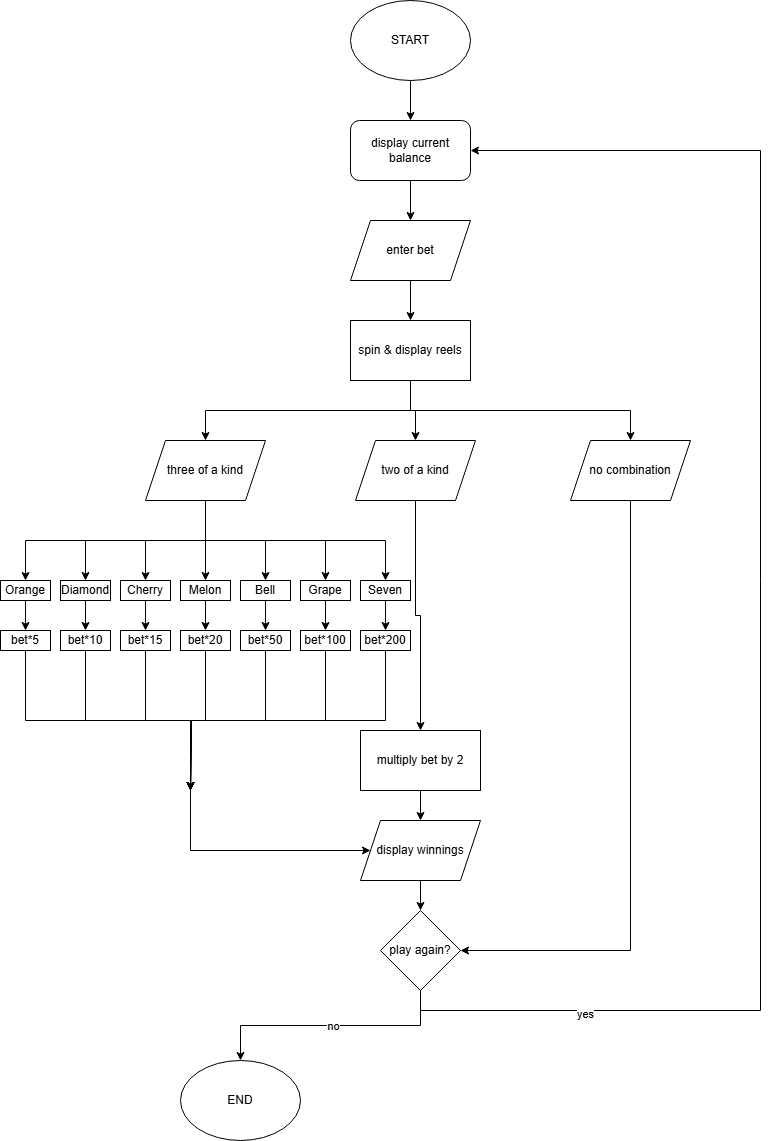

The diagram above was exported from draw.io. Its source (the exported page's mxGraphModel, read from the mxfile embedded in the PNG):
<mxGraphModel dx="1044" dy="562" grid="1" gridSize="10" guides="1" tooltips="1" connect="1" arrows="1" fold="1" page="1" pageScale="1" pageWidth="850" pageHeight="1100" math="0" shadow="0">
  <root>
    <mxCell id="0" />
    <mxCell id="1" parent="0" />
    <mxCell id="2r-E5DaLE305W3DWa9-0-35" style="edgeStyle=orthogonalEdgeStyle;rounded=0;orthogonalLoop=1;jettySize=auto;html=1;exitX=0.5;exitY=1;exitDx=0;exitDy=0;entryX=0.5;entryY=0;entryDx=0;entryDy=0;" edge="1" parent="1" source="rwwJtuq7nJ2t7Ec7PgZR-1" target="rwwJtuq7nJ2t7Ec7PgZR-2">
      <mxGeometry relative="1" as="geometry" />
    </mxCell>
    <mxCell id="rwwJtuq7nJ2t7Ec7PgZR-1" value="display current balance" style="rounded=1;whiteSpace=wrap;html=1;" parent="1" vertex="1">
      <mxGeometry x="360" y="160" width="120" height="60" as="geometry" />
    </mxCell>
    <mxCell id="2r-E5DaLE305W3DWa9-0-36" style="edgeStyle=orthogonalEdgeStyle;rounded=0;orthogonalLoop=1;jettySize=auto;html=1;exitX=0.5;exitY=1;exitDx=0;exitDy=0;entryX=0.5;entryY=0;entryDx=0;entryDy=0;" edge="1" parent="1" source="rwwJtuq7nJ2t7Ec7PgZR-2" target="rwwJtuq7nJ2t7Ec7PgZR-4">
      <mxGeometry relative="1" as="geometry" />
    </mxCell>
    <mxCell id="rwwJtuq7nJ2t7Ec7PgZR-2" value="enter bet" style="shape=parallelogram;perimeter=parallelogramPerimeter;whiteSpace=wrap;html=1;fixedSize=1;" parent="1" vertex="1">
      <mxGeometry x="360" y="260" width="120" height="60" as="geometry" />
    </mxCell>
    <mxCell id="2r-E5DaLE305W3DWa9-0-34" style="edgeStyle=orthogonalEdgeStyle;rounded=0;orthogonalLoop=1;jettySize=auto;html=1;exitX=0.5;exitY=1;exitDx=0;exitDy=0;entryX=0.5;entryY=0;entryDx=0;entryDy=0;" edge="1" parent="1" source="rwwJtuq7nJ2t7Ec7PgZR-3" target="rwwJtuq7nJ2t7Ec7PgZR-1">
      <mxGeometry relative="1" as="geometry" />
    </mxCell>
    <mxCell id="rwwJtuq7nJ2t7Ec7PgZR-3" value="START" style="ellipse;whiteSpace=wrap;html=1;" parent="1" vertex="1">
      <mxGeometry x="360" y="40" width="120" height="80" as="geometry" />
    </mxCell>
    <mxCell id="2r-E5DaLE305W3DWa9-0-37" style="edgeStyle=orthogonalEdgeStyle;rounded=0;orthogonalLoop=1;jettySize=auto;html=1;exitX=0.5;exitY=1;exitDx=0;exitDy=0;entryX=0.5;entryY=0;entryDx=0;entryDy=0;" edge="1" parent="1" source="rwwJtuq7nJ2t7Ec7PgZR-4" target="rwwJtuq7nJ2t7Ec7PgZR-27">
      <mxGeometry relative="1" as="geometry" />
    </mxCell>
    <mxCell id="2r-E5DaLE305W3DWa9-0-38" style="edgeStyle=orthogonalEdgeStyle;rounded=0;orthogonalLoop=1;jettySize=auto;html=1;exitX=0.5;exitY=1;exitDx=0;exitDy=0;entryX=0.5;entryY=0;entryDx=0;entryDy=0;" edge="1" parent="1" source="rwwJtuq7nJ2t7Ec7PgZR-4" target="rwwJtuq7nJ2t7Ec7PgZR-26">
      <mxGeometry relative="1" as="geometry" />
    </mxCell>
    <mxCell id="2r-E5DaLE305W3DWa9-0-39" style="edgeStyle=orthogonalEdgeStyle;rounded=0;orthogonalLoop=1;jettySize=auto;html=1;exitX=0.5;exitY=1;exitDx=0;exitDy=0;entryX=0.5;entryY=0;entryDx=0;entryDy=0;" edge="1" parent="1" source="rwwJtuq7nJ2t7Ec7PgZR-4" target="rwwJtuq7nJ2t7Ec7PgZR-28">
      <mxGeometry relative="1" as="geometry" />
    </mxCell>
    <mxCell id="rwwJtuq7nJ2t7Ec7PgZR-4" value="spin &amp;amp; display reels" style="rounded=0;whiteSpace=wrap;html=1;" parent="1" vertex="1">
      <mxGeometry x="360" y="360" width="120" height="60" as="geometry" />
    </mxCell>
    <mxCell id="2r-E5DaLE305W3DWa9-0-20" style="edgeStyle=orthogonalEdgeStyle;rounded=0;orthogonalLoop=1;jettySize=auto;html=1;exitX=0.5;exitY=1;exitDx=0;exitDy=0;" edge="1" parent="1" source="rwwJtuq7nJ2t7Ec7PgZR-8">
      <mxGeometry relative="1" as="geometry">
        <mxPoint x="200" y="830" as="targetPoint" />
      </mxGeometry>
    </mxCell>
    <mxCell id="rwwJtuq7nJ2t7Ec7PgZR-8" value="bet*15" style="rounded=0;whiteSpace=wrap;html=1;" parent="1" vertex="1">
      <mxGeometry x="130" y="670" width="50" height="20" as="geometry" />
    </mxCell>
    <mxCell id="2r-E5DaLE305W3DWa9-0-18" style="edgeStyle=orthogonalEdgeStyle;rounded=0;orthogonalLoop=1;jettySize=auto;html=1;exitX=0.5;exitY=1;exitDx=0;exitDy=0;" edge="1" parent="1" source="rwwJtuq7nJ2t7Ec7PgZR-9">
      <mxGeometry relative="1" as="geometry">
        <mxPoint x="200" y="830" as="targetPoint" />
      </mxGeometry>
    </mxCell>
    <mxCell id="rwwJtuq7nJ2t7Ec7PgZR-9" value="bet*10" style="rounded=0;whiteSpace=wrap;html=1;" parent="1" vertex="1">
      <mxGeometry x="70" y="670" width="50" height="20" as="geometry" />
    </mxCell>
    <mxCell id="2r-E5DaLE305W3DWa9-0-13" style="edgeStyle=orthogonalEdgeStyle;rounded=0;orthogonalLoop=1;jettySize=auto;html=1;entryX=0;entryY=0.5;entryDx=0;entryDy=0;" edge="1" parent="1" target="rwwJtuq7nJ2t7Ec7PgZR-30">
      <mxGeometry relative="1" as="geometry">
        <mxPoint x="200" y="760" as="sourcePoint" />
        <Array as="points">
          <mxPoint x="200" y="890" />
        </Array>
      </mxGeometry>
    </mxCell>
    <mxCell id="2r-E5DaLE305W3DWa9-0-17" style="edgeStyle=orthogonalEdgeStyle;rounded=0;orthogonalLoop=1;jettySize=auto;html=1;exitX=0.5;exitY=1;exitDx=0;exitDy=0;" edge="1" parent="1" source="rwwJtuq7nJ2t7Ec7PgZR-10">
      <mxGeometry relative="1" as="geometry">
        <mxPoint x="200" y="830" as="targetPoint" />
        <Array as="points">
          <mxPoint x="35" y="760" />
          <mxPoint x="201" y="760" />
        </Array>
      </mxGeometry>
    </mxCell>
    <mxCell id="rwwJtuq7nJ2t7Ec7PgZR-10" value="bet*5" style="rounded=0;whiteSpace=wrap;html=1;" parent="1" vertex="1">
      <mxGeometry x="10" y="670" width="50" height="20" as="geometry" />
    </mxCell>
    <mxCell id="2r-E5DaLE305W3DWa9-0-12" style="edgeStyle=orthogonalEdgeStyle;rounded=0;orthogonalLoop=1;jettySize=auto;html=1;exitX=0.5;exitY=1;exitDx=0;exitDy=0;entryX=0.5;entryY=0;entryDx=0;entryDy=0;" edge="1" parent="1" source="rwwJtuq7nJ2t7Ec7PgZR-11" target="rwwJtuq7nJ2t7Ec7PgZR-23">
      <mxGeometry relative="1" as="geometry" />
    </mxCell>
    <mxCell id="rwwJtuq7nJ2t7Ec7PgZR-11" value="Seven" style="rounded=0;whiteSpace=wrap;html=1;" parent="1" vertex="1">
      <mxGeometry x="370" y="620" width="50" height="20" as="geometry" />
    </mxCell>
    <mxCell id="2r-E5DaLE305W3DWa9-0-11" style="edgeStyle=orthogonalEdgeStyle;rounded=0;orthogonalLoop=1;jettySize=auto;html=1;exitX=0.5;exitY=1;exitDx=0;exitDy=0;entryX=0.5;entryY=0;entryDx=0;entryDy=0;" edge="1" parent="1" source="rwwJtuq7nJ2t7Ec7PgZR-12" target="rwwJtuq7nJ2t7Ec7PgZR-22">
      <mxGeometry relative="1" as="geometry" />
    </mxCell>
    <mxCell id="rwwJtuq7nJ2t7Ec7PgZR-12" value="Grape" style="rounded=0;whiteSpace=wrap;html=1;" parent="1" vertex="1">
      <mxGeometry x="310" y="620" width="50" height="20" as="geometry" />
    </mxCell>
    <mxCell id="2r-E5DaLE305W3DWa9-0-10" style="edgeStyle=orthogonalEdgeStyle;rounded=0;orthogonalLoop=1;jettySize=auto;html=1;exitX=0.5;exitY=1;exitDx=0;exitDy=0;entryX=0.5;entryY=0;entryDx=0;entryDy=0;" edge="1" parent="1" source="rwwJtuq7nJ2t7Ec7PgZR-13" target="rwwJtuq7nJ2t7Ec7PgZR-21">
      <mxGeometry relative="1" as="geometry" />
    </mxCell>
    <mxCell id="rwwJtuq7nJ2t7Ec7PgZR-13" value="Bell" style="rounded=0;whiteSpace=wrap;html=1;" parent="1" vertex="1">
      <mxGeometry x="250" y="620" width="50" height="20" as="geometry" />
    </mxCell>
    <mxCell id="2r-E5DaLE305W3DWa9-0-9" style="edgeStyle=orthogonalEdgeStyle;rounded=0;orthogonalLoop=1;jettySize=auto;html=1;exitX=0.5;exitY=1;exitDx=0;exitDy=0;entryX=0.5;entryY=0;entryDx=0;entryDy=0;" edge="1" parent="1" source="rwwJtuq7nJ2t7Ec7PgZR-14" target="rwwJtuq7nJ2t7Ec7PgZR-20">
      <mxGeometry relative="1" as="geometry" />
    </mxCell>
    <mxCell id="rwwJtuq7nJ2t7Ec7PgZR-14" value="Melon" style="rounded=0;whiteSpace=wrap;html=1;" parent="1" vertex="1">
      <mxGeometry x="190" y="620" width="50" height="20" as="geometry" />
    </mxCell>
    <mxCell id="2r-E5DaLE305W3DWa9-0-8" style="edgeStyle=orthogonalEdgeStyle;rounded=0;orthogonalLoop=1;jettySize=auto;html=1;exitX=0.5;exitY=1;exitDx=0;exitDy=0;entryX=0.5;entryY=0;entryDx=0;entryDy=0;" edge="1" parent="1" source="rwwJtuq7nJ2t7Ec7PgZR-15" target="rwwJtuq7nJ2t7Ec7PgZR-8">
      <mxGeometry relative="1" as="geometry" />
    </mxCell>
    <mxCell id="rwwJtuq7nJ2t7Ec7PgZR-15" value="Cherry" style="rounded=0;whiteSpace=wrap;html=1;" parent="1" vertex="1">
      <mxGeometry x="130" y="620" width="50" height="20" as="geometry" />
    </mxCell>
    <mxCell id="2r-E5DaLE305W3DWa9-0-7" style="edgeStyle=orthogonalEdgeStyle;rounded=0;orthogonalLoop=1;jettySize=auto;html=1;exitX=0.5;exitY=1;exitDx=0;exitDy=0;entryX=0.5;entryY=0;entryDx=0;entryDy=0;" edge="1" parent="1" source="rwwJtuq7nJ2t7Ec7PgZR-16" target="rwwJtuq7nJ2t7Ec7PgZR-9">
      <mxGeometry relative="1" as="geometry" />
    </mxCell>
    <mxCell id="rwwJtuq7nJ2t7Ec7PgZR-16" value="Diamond" style="rounded=0;whiteSpace=wrap;html=1;" parent="1" vertex="1">
      <mxGeometry x="70" y="620" width="50" height="20" as="geometry" />
    </mxCell>
    <mxCell id="2r-E5DaLE305W3DWa9-0-6" style="edgeStyle=orthogonalEdgeStyle;rounded=0;orthogonalLoop=1;jettySize=auto;html=1;exitX=0.5;exitY=1;exitDx=0;exitDy=0;entryX=0.5;entryY=0;entryDx=0;entryDy=0;" edge="1" parent="1" source="rwwJtuq7nJ2t7Ec7PgZR-17" target="rwwJtuq7nJ2t7Ec7PgZR-10">
      <mxGeometry relative="1" as="geometry" />
    </mxCell>
    <mxCell id="rwwJtuq7nJ2t7Ec7PgZR-17" value="Orange" style="rounded=0;whiteSpace=wrap;html=1;" parent="1" vertex="1">
      <mxGeometry x="10" y="620" width="50" height="20" as="geometry" />
    </mxCell>
    <mxCell id="2r-E5DaLE305W3DWa9-0-21" style="edgeStyle=orthogonalEdgeStyle;rounded=0;orthogonalLoop=1;jettySize=auto;html=1;exitX=0.5;exitY=1;exitDx=0;exitDy=0;" edge="1" parent="1" source="rwwJtuq7nJ2t7Ec7PgZR-20">
      <mxGeometry relative="1" as="geometry">
        <mxPoint x="200" y="830" as="targetPoint" />
      </mxGeometry>
    </mxCell>
    <mxCell id="rwwJtuq7nJ2t7Ec7PgZR-20" value="bet*20" style="rounded=0;whiteSpace=wrap;html=1;" parent="1" vertex="1">
      <mxGeometry x="190" y="670" width="50" height="20" as="geometry" />
    </mxCell>
    <mxCell id="2r-E5DaLE305W3DWa9-0-22" style="edgeStyle=orthogonalEdgeStyle;rounded=0;orthogonalLoop=1;jettySize=auto;html=1;exitX=0.5;exitY=1;exitDx=0;exitDy=0;" edge="1" parent="1" source="rwwJtuq7nJ2t7Ec7PgZR-21">
      <mxGeometry relative="1" as="geometry">
        <mxPoint x="200" y="830" as="targetPoint" />
      </mxGeometry>
    </mxCell>
    <mxCell id="rwwJtuq7nJ2t7Ec7PgZR-21" value="bet*50" style="rounded=0;whiteSpace=wrap;html=1;" parent="1" vertex="1">
      <mxGeometry x="250" y="670" width="50" height="20" as="geometry" />
    </mxCell>
    <mxCell id="2r-E5DaLE305W3DWa9-0-23" style="edgeStyle=orthogonalEdgeStyle;rounded=0;orthogonalLoop=1;jettySize=auto;html=1;exitX=0.5;exitY=1;exitDx=0;exitDy=0;" edge="1" parent="1" source="rwwJtuq7nJ2t7Ec7PgZR-22">
      <mxGeometry relative="1" as="geometry">
        <mxPoint x="200" y="830" as="targetPoint" />
      </mxGeometry>
    </mxCell>
    <mxCell id="rwwJtuq7nJ2t7Ec7PgZR-22" value="bet*100" style="rounded=0;whiteSpace=wrap;html=1;" parent="1" vertex="1">
      <mxGeometry x="310" y="670" width="50" height="20" as="geometry" />
    </mxCell>
    <mxCell id="2r-E5DaLE305W3DWa9-0-24" style="edgeStyle=orthogonalEdgeStyle;rounded=0;orthogonalLoop=1;jettySize=auto;html=1;exitX=0.5;exitY=1;exitDx=0;exitDy=0;" edge="1" parent="1" source="rwwJtuq7nJ2t7Ec7PgZR-23">
      <mxGeometry relative="1" as="geometry">
        <mxPoint x="200" y="830" as="targetPoint" />
      </mxGeometry>
    </mxCell>
    <mxCell id="rwwJtuq7nJ2t7Ec7PgZR-23" value="bet*200" style="rounded=0;whiteSpace=wrap;html=1;" parent="1" vertex="1">
      <mxGeometry x="370" y="670" width="50" height="20" as="geometry" />
    </mxCell>
    <mxCell id="rwwJtuq7nJ2t7Ec7PgZR-33" style="edgeStyle=orthogonalEdgeStyle;rounded=0;orthogonalLoop=1;jettySize=auto;html=1;exitX=0.5;exitY=1;exitDx=0;exitDy=0;entryX=0.5;entryY=0;entryDx=0;entryDy=0;" parent="1" source="rwwJtuq7nJ2t7Ec7PgZR-26" target="rwwJtuq7nJ2t7Ec7PgZR-14" edge="1">
      <mxGeometry relative="1" as="geometry" />
    </mxCell>
    <mxCell id="rwwJtuq7nJ2t7Ec7PgZR-34" style="edgeStyle=orthogonalEdgeStyle;rounded=0;orthogonalLoop=1;jettySize=auto;html=1;entryX=0.5;entryY=0;entryDx=0;entryDy=0;" parent="1" source="rwwJtuq7nJ2t7Ec7PgZR-26" target="rwwJtuq7nJ2t7Ec7PgZR-13" edge="1">
      <mxGeometry relative="1" as="geometry" />
    </mxCell>
    <mxCell id="2r-E5DaLE305W3DWa9-0-1" style="edgeStyle=orthogonalEdgeStyle;rounded=0;orthogonalLoop=1;jettySize=auto;html=1;exitX=0.5;exitY=1;exitDx=0;exitDy=0;entryX=0.5;entryY=0;entryDx=0;entryDy=0;" edge="1" parent="1" source="rwwJtuq7nJ2t7Ec7PgZR-26" target="rwwJtuq7nJ2t7Ec7PgZR-15">
      <mxGeometry relative="1" as="geometry" />
    </mxCell>
    <mxCell id="2r-E5DaLE305W3DWa9-0-2" style="edgeStyle=orthogonalEdgeStyle;rounded=0;orthogonalLoop=1;jettySize=auto;html=1;exitX=0.5;exitY=1;exitDx=0;exitDy=0;entryX=0.5;entryY=0;entryDx=0;entryDy=0;" edge="1" parent="1" source="rwwJtuq7nJ2t7Ec7PgZR-26" target="rwwJtuq7nJ2t7Ec7PgZR-16">
      <mxGeometry relative="1" as="geometry" />
    </mxCell>
    <mxCell id="2r-E5DaLE305W3DWa9-0-3" style="edgeStyle=orthogonalEdgeStyle;rounded=0;orthogonalLoop=1;jettySize=auto;html=1;exitX=0.5;exitY=1;exitDx=0;exitDy=0;entryX=0.5;entryY=0;entryDx=0;entryDy=0;" edge="1" parent="1" source="rwwJtuq7nJ2t7Ec7PgZR-26" target="rwwJtuq7nJ2t7Ec7PgZR-17">
      <mxGeometry relative="1" as="geometry" />
    </mxCell>
    <mxCell id="2r-E5DaLE305W3DWa9-0-4" style="edgeStyle=orthogonalEdgeStyle;rounded=0;orthogonalLoop=1;jettySize=auto;html=1;exitX=0.5;exitY=1;exitDx=0;exitDy=0;entryX=0.5;entryY=0;entryDx=0;entryDy=0;" edge="1" parent="1" source="rwwJtuq7nJ2t7Ec7PgZR-26" target="rwwJtuq7nJ2t7Ec7PgZR-12">
      <mxGeometry relative="1" as="geometry" />
    </mxCell>
    <mxCell id="2r-E5DaLE305W3DWa9-0-5" style="edgeStyle=orthogonalEdgeStyle;rounded=0;orthogonalLoop=1;jettySize=auto;html=1;exitX=0.5;exitY=1;exitDx=0;exitDy=0;entryX=0.5;entryY=0;entryDx=0;entryDy=0;" edge="1" parent="1" source="rwwJtuq7nJ2t7Ec7PgZR-26" target="rwwJtuq7nJ2t7Ec7PgZR-11">
      <mxGeometry relative="1" as="geometry" />
    </mxCell>
    <mxCell id="rwwJtuq7nJ2t7Ec7PgZR-26" value="three of a kind" style="shape=parallelogram;perimeter=parallelogramPerimeter;whiteSpace=wrap;html=1;fixedSize=1;" parent="1" vertex="1">
      <mxGeometry x="155" y="480" width="120" height="60" as="geometry" />
    </mxCell>
    <mxCell id="2r-E5DaLE305W3DWa9-0-25" style="edgeStyle=orthogonalEdgeStyle;rounded=0;orthogonalLoop=1;jettySize=auto;html=1;exitX=0.5;exitY=1;exitDx=0;exitDy=0;entryX=0.5;entryY=0;entryDx=0;entryDy=0;" edge="1" parent="1" source="rwwJtuq7nJ2t7Ec7PgZR-27" target="rwwJtuq7nJ2t7Ec7PgZR-29">
      <mxGeometry relative="1" as="geometry" />
    </mxCell>
    <mxCell id="rwwJtuq7nJ2t7Ec7PgZR-27" value="two of a kind" style="shape=parallelogram;perimeter=parallelogramPerimeter;whiteSpace=wrap;html=1;fixedSize=1;" parent="1" vertex="1">
      <mxGeometry x="365" y="480" width="120" height="60" as="geometry" />
    </mxCell>
    <mxCell id="2r-E5DaLE305W3DWa9-0-28" style="edgeStyle=orthogonalEdgeStyle;rounded=0;orthogonalLoop=1;jettySize=auto;html=1;exitX=0.5;exitY=1;exitDx=0;exitDy=0;entryX=1;entryY=0.5;entryDx=0;entryDy=0;" edge="1" parent="1" source="rwwJtuq7nJ2t7Ec7PgZR-28" target="rwwJtuq7nJ2t7Ec7PgZR-31">
      <mxGeometry relative="1" as="geometry" />
    </mxCell>
    <mxCell id="rwwJtuq7nJ2t7Ec7PgZR-28" value="no combination" style="shape=parallelogram;perimeter=parallelogramPerimeter;whiteSpace=wrap;html=1;fixedSize=1;" parent="1" vertex="1">
      <mxGeometry x="580" y="480" width="120" height="60" as="geometry" />
    </mxCell>
    <mxCell id="2r-E5DaLE305W3DWa9-0-27" style="edgeStyle=orthogonalEdgeStyle;rounded=0;orthogonalLoop=1;jettySize=auto;html=1;exitX=0.5;exitY=1;exitDx=0;exitDy=0;entryX=0.5;entryY=0;entryDx=0;entryDy=0;" edge="1" parent="1" source="rwwJtuq7nJ2t7Ec7PgZR-29" target="rwwJtuq7nJ2t7Ec7PgZR-30">
      <mxGeometry relative="1" as="geometry" />
    </mxCell>
    <mxCell id="rwwJtuq7nJ2t7Ec7PgZR-29" value="multiply bet by 2" style="rounded=0;whiteSpace=wrap;html=1;" parent="1" vertex="1">
      <mxGeometry x="370" y="770" width="120" height="60" as="geometry" />
    </mxCell>
    <mxCell id="2r-E5DaLE305W3DWa9-0-29" style="edgeStyle=orthogonalEdgeStyle;rounded=0;orthogonalLoop=1;jettySize=auto;html=1;exitX=0.5;exitY=1;exitDx=0;exitDy=0;entryX=0.5;entryY=0;entryDx=0;entryDy=0;" edge="1" parent="1" source="rwwJtuq7nJ2t7Ec7PgZR-30" target="rwwJtuq7nJ2t7Ec7PgZR-31">
      <mxGeometry relative="1" as="geometry" />
    </mxCell>
    <mxCell id="rwwJtuq7nJ2t7Ec7PgZR-30" value="display winnings" style="shape=parallelogram;perimeter=parallelogramPerimeter;whiteSpace=wrap;html=1;fixedSize=1;" parent="1" vertex="1">
      <mxGeometry x="370" y="860" width="120" height="60" as="geometry" />
    </mxCell>
    <mxCell id="2r-E5DaLE305W3DWa9-0-30" style="edgeStyle=orthogonalEdgeStyle;rounded=0;orthogonalLoop=1;jettySize=auto;html=1;exitX=0.5;exitY=1;exitDx=0;exitDy=0;" edge="1" parent="1" source="rwwJtuq7nJ2t7Ec7PgZR-31" target="rwwJtuq7nJ2t7Ec7PgZR-32">
      <mxGeometry relative="1" as="geometry" />
    </mxCell>
    <mxCell id="2r-E5DaLE305W3DWa9-0-31" value="no" style="edgeLabel;html=1;align=center;verticalAlign=middle;resizable=0;points=[];" vertex="1" connectable="0" parent="2r-E5DaLE305W3DWa9-0-30">
      <mxGeometry x="-0.0176" relative="1" as="geometry">
        <mxPoint as="offset" />
      </mxGeometry>
    </mxCell>
    <mxCell id="2r-E5DaLE305W3DWa9-0-32" style="edgeStyle=orthogonalEdgeStyle;rounded=0;orthogonalLoop=1;jettySize=auto;html=1;exitX=0.5;exitY=1;exitDx=0;exitDy=0;entryX=1;entryY=0.5;entryDx=0;entryDy=0;" edge="1" parent="1" source="rwwJtuq7nJ2t7Ec7PgZR-31" target="rwwJtuq7nJ2t7Ec7PgZR-1">
      <mxGeometry relative="1" as="geometry">
        <mxPoint x="830" y="200" as="targetPoint" />
        <Array as="points">
          <mxPoint x="430" y="1050" />
          <mxPoint x="770" y="1050" />
          <mxPoint x="770" y="190" />
        </Array>
      </mxGeometry>
    </mxCell>
    <mxCell id="2r-E5DaLE305W3DWa9-0-33" value="yes" style="edgeLabel;html=1;align=center;verticalAlign=middle;resizable=0;points=[];" vertex="1" connectable="0" parent="2r-E5DaLE305W3DWa9-0-32">
      <mxGeometry x="-0.756" y="-3" relative="1" as="geometry">
        <mxPoint as="offset" />
      </mxGeometry>
    </mxCell>
    <mxCell id="rwwJtuq7nJ2t7Ec7PgZR-31" value="play again?" style="rhombus;whiteSpace=wrap;html=1;" parent="1" vertex="1">
      <mxGeometry x="390" y="950" width="80" height="80" as="geometry" />
    </mxCell>
    <mxCell id="rwwJtuq7nJ2t7Ec7PgZR-32" value="END" style="ellipse;whiteSpace=wrap;html=1;" parent="1" vertex="1">
      <mxGeometry x="190" y="1100" width="120" height="80" as="geometry" />
    </mxCell>
  </root>
</mxGraphModel>